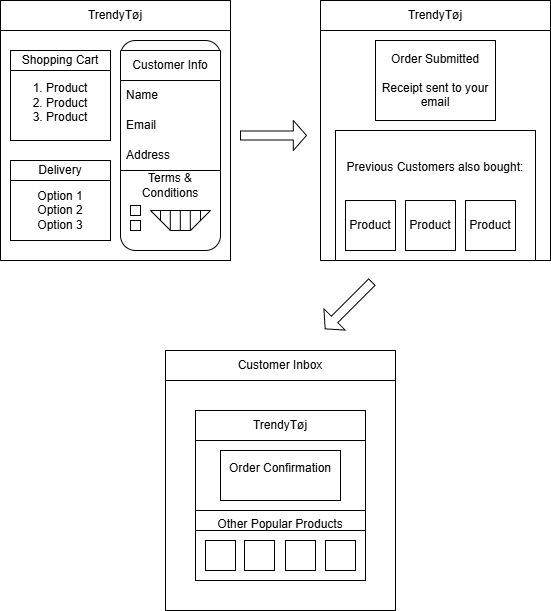

The diagram above was exported from draw.io. Its source (the exported page's mxGraphModel, read from the mxfile embedded in the PNG):
<mxGraphModel dx="2656" dy="1135" grid="1" gridSize="10" guides="1" tooltips="1" connect="1" arrows="1" fold="1" page="1" pageScale="1" pageWidth="827" pageHeight="1169" math="0" shadow="0">
  <root>
    <mxCell id="WIyWlLk6GJQsqaUBKTNV-0" />
    <mxCell id="WIyWlLk6GJQsqaUBKTNV-1" parent="WIyWlLk6GJQsqaUBKTNV-0" />
    <mxCell id="EKhfSlozclP0bSunOMBN-0" value="" style="whiteSpace=wrap;html=1;aspect=fixed;" vertex="1" parent="WIyWlLk6GJQsqaUBKTNV-1">
      <mxGeometry x="125" y="100" width="230" height="230" as="geometry" />
    </mxCell>
    <mxCell id="EKhfSlozclP0bSunOMBN-1" value="&lt;div&gt;&lt;br&gt;&lt;/div&gt;1.&amp;nbsp;&lt;span style=&quot;background-color: transparent; color: light-dark(rgb(0, 0, 0), rgb(255, 255, 255));&quot;&gt;Product&lt;/span&gt;&lt;div&gt;&lt;div&gt;2. Product&lt;/div&gt;&lt;div&gt;3. Product&lt;/div&gt;&lt;/div&gt;" style="rounded=0;whiteSpace=wrap;html=1;" vertex="1" parent="WIyWlLk6GJQsqaUBKTNV-1">
      <mxGeometry x="135" y="120" width="100" height="90" as="geometry" />
    </mxCell>
    <mxCell id="EKhfSlozclP0bSunOMBN-2" value="Shopping Cart" style="rounded=0;whiteSpace=wrap;html=1;" vertex="1" parent="WIyWlLk6GJQsqaUBKTNV-1">
      <mxGeometry x="135" y="120" width="100" height="20" as="geometry" />
    </mxCell>
    <mxCell id="EKhfSlozclP0bSunOMBN-4" value="" style="rounded=1;whiteSpace=wrap;html=1;" vertex="1" parent="WIyWlLk6GJQsqaUBKTNV-1">
      <mxGeometry x="245" y="110" width="100" height="210" as="geometry" />
    </mxCell>
    <mxCell id="EKhfSlozclP0bSunOMBN-14" value="Option 1&lt;div&gt;Option 2&lt;/div&gt;&lt;div&gt;Option 3&lt;/div&gt;" style="rounded=0;whiteSpace=wrap;html=1;" vertex="1" parent="WIyWlLk6GJQsqaUBKTNV-1">
      <mxGeometry x="135" y="250" width="100" height="60" as="geometry" />
    </mxCell>
    <mxCell id="EKhfSlozclP0bSunOMBN-15" value="Delivery" style="rounded=0;whiteSpace=wrap;html=1;" vertex="1" parent="WIyWlLk6GJQsqaUBKTNV-1">
      <mxGeometry x="135" y="230" width="100" height="20" as="geometry" />
    </mxCell>
    <mxCell id="EKhfSlozclP0bSunOMBN-20" value="Customer Info" style="swimlane;fontStyle=0;childLayout=stackLayout;horizontal=1;startSize=30;horizontalStack=0;resizeParent=1;resizeParentMax=0;resizeLast=0;collapsible=1;marginBottom=0;whiteSpace=wrap;html=1;" vertex="1" parent="WIyWlLk6GJQsqaUBKTNV-1">
      <mxGeometry x="245" y="120" width="100" height="120" as="geometry" />
    </mxCell>
    <mxCell id="EKhfSlozclP0bSunOMBN-21" value="Name" style="text;strokeColor=none;fillColor=none;align=left;verticalAlign=middle;spacingLeft=4;spacingRight=4;overflow=hidden;points=[[0,0.5],[1,0.5]];portConstraint=eastwest;rotatable=0;whiteSpace=wrap;html=1;" vertex="1" parent="EKhfSlozclP0bSunOMBN-20">
      <mxGeometry y="30" width="100" height="30" as="geometry" />
    </mxCell>
    <mxCell id="EKhfSlozclP0bSunOMBN-22" value="Email" style="text;strokeColor=none;fillColor=none;align=left;verticalAlign=middle;spacingLeft=4;spacingRight=4;overflow=hidden;points=[[0,0.5],[1,0.5]];portConstraint=eastwest;rotatable=0;whiteSpace=wrap;html=1;" vertex="1" parent="EKhfSlozclP0bSunOMBN-20">
      <mxGeometry y="60" width="100" height="30" as="geometry" />
    </mxCell>
    <mxCell id="EKhfSlozclP0bSunOMBN-23" value="Address" style="text;strokeColor=none;fillColor=none;align=left;verticalAlign=middle;spacingLeft=4;spacingRight=4;overflow=hidden;points=[[0,0.5],[1,0.5]];portConstraint=eastwest;rotatable=0;whiteSpace=wrap;html=1;" vertex="1" parent="EKhfSlozclP0bSunOMBN-20">
      <mxGeometry y="90" width="100" height="30" as="geometry" />
    </mxCell>
    <mxCell id="EKhfSlozclP0bSunOMBN-28" value="Terms &amp;amp; Conditions" style="text;html=1;align=center;verticalAlign=middle;whiteSpace=wrap;rounded=0;" vertex="1" parent="WIyWlLk6GJQsqaUBKTNV-1">
      <mxGeometry x="245" y="240" width="100" height="30" as="geometry" />
    </mxCell>
    <mxCell id="EKhfSlozclP0bSunOMBN-29" value="" style="rounded=0;whiteSpace=wrap;html=1;" vertex="1" parent="WIyWlLk6GJQsqaUBKTNV-1">
      <mxGeometry x="255" y="275" width="10" height="10" as="geometry" />
    </mxCell>
    <mxCell id="EKhfSlozclP0bSunOMBN-30" value="" style="rounded=0;whiteSpace=wrap;html=1;" vertex="1" parent="WIyWlLk6GJQsqaUBKTNV-1">
      <mxGeometry x="255" y="290" width="10" height="10" as="geometry" />
    </mxCell>
    <mxCell id="EKhfSlozclP0bSunOMBN-33" value="" style="shape=singleArrow;whiteSpace=wrap;html=1;" vertex="1" parent="WIyWlLk6GJQsqaUBKTNV-1">
      <mxGeometry x="365" y="190" width="66" height="30" as="geometry" />
    </mxCell>
    <mxCell id="EKhfSlozclP0bSunOMBN-34" value="" style="shape=trapezoid;perimeter=trapezoidPerimeter;whiteSpace=wrap;html=1;fixedSize=1;rotation=-180;" vertex="1" parent="WIyWlLk6GJQsqaUBKTNV-1">
      <mxGeometry x="275" y="280" width="60" height="20" as="geometry" />
    </mxCell>
    <mxCell id="EKhfSlozclP0bSunOMBN-35" value="" style="endArrow=none;html=1;rounded=0;" edge="1" parent="WIyWlLk6GJQsqaUBKTNV-1">
      <mxGeometry width="50" height="50" relative="1" as="geometry">
        <mxPoint x="285" y="290" as="sourcePoint" />
        <mxPoint x="285" y="280" as="targetPoint" />
      </mxGeometry>
    </mxCell>
    <mxCell id="EKhfSlozclP0bSunOMBN-36" value="" style="endArrow=none;html=1;rounded=0;" edge="1" parent="WIyWlLk6GJQsqaUBKTNV-1">
      <mxGeometry width="50" height="50" relative="1" as="geometry">
        <mxPoint x="294.81" y="300" as="sourcePoint" />
        <mxPoint x="294.81" y="280" as="targetPoint" />
      </mxGeometry>
    </mxCell>
    <mxCell id="EKhfSlozclP0bSunOMBN-37" value="" style="endArrow=none;html=1;rounded=0;" edge="1" parent="WIyWlLk6GJQsqaUBKTNV-1">
      <mxGeometry width="50" height="50" relative="1" as="geometry">
        <mxPoint x="304.81" y="300" as="sourcePoint" />
        <mxPoint x="304.81" y="280" as="targetPoint" />
      </mxGeometry>
    </mxCell>
    <mxCell id="EKhfSlozclP0bSunOMBN-38" value="" style="endArrow=none;html=1;rounded=0;" edge="1" parent="WIyWlLk6GJQsqaUBKTNV-1">
      <mxGeometry width="50" height="50" relative="1" as="geometry">
        <mxPoint x="314.81" y="300" as="sourcePoint" />
        <mxPoint x="314.81" y="280" as="targetPoint" />
      </mxGeometry>
    </mxCell>
    <mxCell id="EKhfSlozclP0bSunOMBN-39" value="" style="endArrow=none;html=1;rounded=0;" edge="1" parent="WIyWlLk6GJQsqaUBKTNV-1">
      <mxGeometry width="50" height="50" relative="1" as="geometry">
        <mxPoint x="325" y="290" as="sourcePoint" />
        <mxPoint x="325" y="280" as="targetPoint" />
      </mxGeometry>
    </mxCell>
    <mxCell id="EKhfSlozclP0bSunOMBN-45" value="" style="rounded=0;whiteSpace=wrap;html=1;" vertex="1" parent="WIyWlLk6GJQsqaUBKTNV-1">
      <mxGeometry x="445" y="100" width="230" height="230" as="geometry" />
    </mxCell>
    <mxCell id="EKhfSlozclP0bSunOMBN-46" value="TrendyTøj" style="rounded=0;whiteSpace=wrap;html=1;" vertex="1" parent="WIyWlLk6GJQsqaUBKTNV-1">
      <mxGeometry x="445" y="70" width="230" height="30" as="geometry" />
    </mxCell>
    <mxCell id="EKhfSlozclP0bSunOMBN-47" value="TrendyTøj" style="rounded=0;whiteSpace=wrap;html=1;" vertex="1" parent="WIyWlLk6GJQsqaUBKTNV-1">
      <mxGeometry x="125" y="70" width="230" height="30" as="geometry" />
    </mxCell>
    <mxCell id="EKhfSlozclP0bSunOMBN-48" value="Order Submitted&lt;div&gt;&lt;br&gt;&lt;/div&gt;&lt;div&gt;Receipt sent to your email&lt;/div&gt;" style="rounded=0;whiteSpace=wrap;html=1;" vertex="1" parent="WIyWlLk6GJQsqaUBKTNV-1">
      <mxGeometry x="500" y="110" width="120" height="80" as="geometry" />
    </mxCell>
    <mxCell id="EKhfSlozclP0bSunOMBN-50" value="Product" style="whiteSpace=wrap;html=1;aspect=fixed;" vertex="1" parent="WIyWlLk6GJQsqaUBKTNV-1">
      <mxGeometry x="470" y="270" width="50" height="50" as="geometry" />
    </mxCell>
    <mxCell id="EKhfSlozclP0bSunOMBN-51" value="Product" style="whiteSpace=wrap;html=1;aspect=fixed;" vertex="1" parent="WIyWlLk6GJQsqaUBKTNV-1">
      <mxGeometry x="530" y="270" width="50" height="50" as="geometry" />
    </mxCell>
    <mxCell id="EKhfSlozclP0bSunOMBN-53" value="Previous Customers also bought:&lt;div&gt;&lt;br&gt;&lt;/div&gt;&lt;div&gt;&lt;br&gt;&lt;/div&gt;&lt;div&gt;&lt;br&gt;&lt;/div&gt;&lt;div&gt;&lt;br&gt;&lt;/div&gt;" style="rounded=0;whiteSpace=wrap;html=1;" vertex="1" parent="WIyWlLk6GJQsqaUBKTNV-1">
      <mxGeometry x="460" y="200" width="200" height="130" as="geometry" />
    </mxCell>
    <mxCell id="EKhfSlozclP0bSunOMBN-52" value="Product" style="whiteSpace=wrap;html=1;aspect=fixed;" vertex="1" parent="WIyWlLk6GJQsqaUBKTNV-1">
      <mxGeometry x="590" y="270" width="50" height="50" as="geometry" />
    </mxCell>
    <mxCell id="EKhfSlozclP0bSunOMBN-54" value="Product" style="whiteSpace=wrap;html=1;aspect=fixed;" vertex="1" parent="WIyWlLk6GJQsqaUBKTNV-1">
      <mxGeometry x="530" y="270" width="50" height="50" as="geometry" />
    </mxCell>
    <mxCell id="EKhfSlozclP0bSunOMBN-55" value="Product" style="whiteSpace=wrap;html=1;aspect=fixed;" vertex="1" parent="WIyWlLk6GJQsqaUBKTNV-1">
      <mxGeometry x="470" y="270" width="50" height="50" as="geometry" />
    </mxCell>
    <mxCell id="EKhfSlozclP0bSunOMBN-60" value="" style="rounded=0;whiteSpace=wrap;html=1;" vertex="1" parent="WIyWlLk6GJQsqaUBKTNV-1">
      <mxGeometry x="290" y="450" width="230" height="230" as="geometry" />
    </mxCell>
    <mxCell id="EKhfSlozclP0bSunOMBN-61" value="Customer Inbox" style="rounded=0;whiteSpace=wrap;html=1;" vertex="1" parent="WIyWlLk6GJQsqaUBKTNV-1">
      <mxGeometry x="290" y="420" width="230" height="30" as="geometry" />
    </mxCell>
    <mxCell id="EKhfSlozclP0bSunOMBN-62" value="" style="whiteSpace=wrap;html=1;aspect=fixed;" vertex="1" parent="WIyWlLk6GJQsqaUBKTNV-1">
      <mxGeometry x="320" y="480" width="170" height="170" as="geometry" />
    </mxCell>
    <mxCell id="EKhfSlozclP0bSunOMBN-63" value="TrendyTøj" style="rounded=0;whiteSpace=wrap;html=1;" vertex="1" parent="WIyWlLk6GJQsqaUBKTNV-1">
      <mxGeometry x="320" y="480" width="170" height="30" as="geometry" />
    </mxCell>
    <mxCell id="EKhfSlozclP0bSunOMBN-64" value="Order Confirmation&lt;div&gt;&lt;br&gt;&lt;/div&gt;" style="rounded=0;whiteSpace=wrap;html=1;" vertex="1" parent="WIyWlLk6GJQsqaUBKTNV-1">
      <mxGeometry x="345" y="520" width="120" height="50" as="geometry" />
    </mxCell>
    <mxCell id="EKhfSlozclP0bSunOMBN-65" value="Other Popular Products&lt;div&gt;&lt;br&gt;&lt;/div&gt;&lt;div&gt;&lt;br&gt;&lt;/div&gt;&lt;div&gt;&lt;br&gt;&lt;/div&gt;" style="rounded=0;whiteSpace=wrap;html=1;" vertex="1" parent="WIyWlLk6GJQsqaUBKTNV-1">
      <mxGeometry x="320" y="580" width="170" height="70" as="geometry" />
    </mxCell>
    <mxCell id="EKhfSlozclP0bSunOMBN-66" value="" style="rounded=0;whiteSpace=wrap;html=1;" vertex="1" parent="WIyWlLk6GJQsqaUBKTNV-1">
      <mxGeometry x="320" y="600" width="170" height="50" as="geometry" />
    </mxCell>
    <mxCell id="EKhfSlozclP0bSunOMBN-67" value="" style="whiteSpace=wrap;html=1;aspect=fixed;" vertex="1" parent="WIyWlLk6GJQsqaUBKTNV-1">
      <mxGeometry x="330" y="610" width="30" height="30" as="geometry" />
    </mxCell>
    <mxCell id="EKhfSlozclP0bSunOMBN-68" value="" style="whiteSpace=wrap;html=1;aspect=fixed;" vertex="1" parent="WIyWlLk6GJQsqaUBKTNV-1">
      <mxGeometry x="369" y="610" width="30" height="30" as="geometry" />
    </mxCell>
    <mxCell id="EKhfSlozclP0bSunOMBN-69" value="" style="whiteSpace=wrap;html=1;aspect=fixed;" vertex="1" parent="WIyWlLk6GJQsqaUBKTNV-1">
      <mxGeometry x="410" y="610" width="30" height="30" as="geometry" />
    </mxCell>
    <mxCell id="EKhfSlozclP0bSunOMBN-70" value="" style="whiteSpace=wrap;html=1;aspect=fixed;" vertex="1" parent="WIyWlLk6GJQsqaUBKTNV-1">
      <mxGeometry x="450" y="610" width="30" height="30" as="geometry" />
    </mxCell>
    <mxCell id="EKhfSlozclP0bSunOMBN-71" value="" style="shape=singleArrow;whiteSpace=wrap;html=1;rotation=-225;" vertex="1" parent="WIyWlLk6GJQsqaUBKTNV-1">
      <mxGeometry x="440" y="360" width="66" height="30" as="geometry" />
    </mxCell>
  </root>
</mxGraphModel>